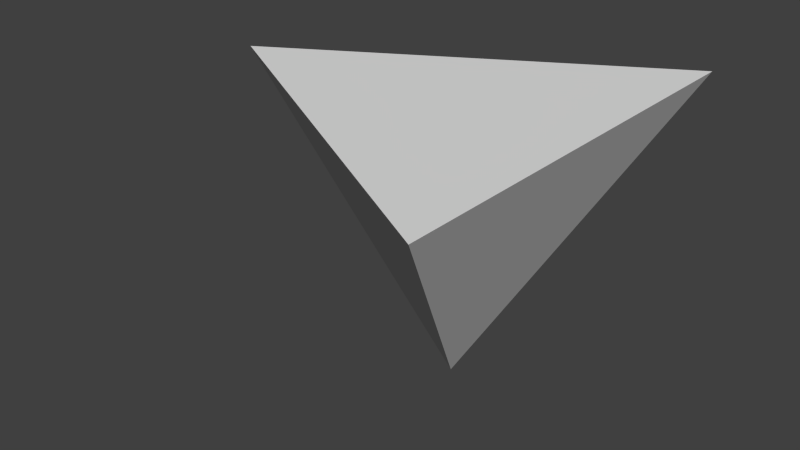 # Source: triangle.blend  (saved by Blender 2.71.0; exported with 4.5.12 LTS)
import bpy
from mathutils import Matrix  # noqa: F401  (used for matrix-valued properties, if any)

bpy.ops.wm.read_factory_settings(use_empty=True)
scene = bpy.context.scene
scene.name = 'Scene'

# ---- collections
col_collection_1 = bpy.data.collections.new('Collection 1'); scene.collection.children.link(col_collection_1)

# ---- world
world_world = bpy.data.worlds.new('World'); scene.world = world_world
world_world.color = (0.05088, 0.05088, 0.05088)
world_world.use_sun_shadow = False
world_world.sun_shadow_jitter_overblur = 0.0
world_world.cycles.sampling_method = 'MANUAL'
world_world.cycles.sample_map_resolution = 256

# ---- meshes
me_solid_003 = bpy.data.meshes.new('Solid.003')
me_solid_003.from_pydata([(0.1571, 0.2722, 0.4444), (-0.3143, 0.0, 0.4444), (0.1571, -0.2722, 0.4444), (0.0, 0.0, 2.98e-08)], [], [(0, 1, 2), (1, 3, 2), (0, 2, 3), (0, 3, 1)])
me_solid_003.use_remesh_preserve_volume = False
me_solid_003.use_remesh_preserve_attributes = False
me_solid_003.use_mirror_vertex_groups = False
me_solid_003.update()

# ---- objects
ob_solid_003 = bpy.data.objects.new('Solid.003', me_solid_003)

# ---- transforms, parenting, visibility, modifiers, constraints
ob_solid_003.location = (0.0, 0.0, 0.0)
ob_solid_003.scale = (4.0, 4.0, 3.0)
ob_solid_003.lineart.crease_threshold = 0.0

# ---- collection membership
col_collection_1.objects.link(ob_solid_003)

# ---- scene / render settings (as saved in the file)
scene.frame_start = 1; scene.frame_end = 250; scene.frame_set(1)
scene.render.engine = 'BLENDER_EEVEE_NEXT'
scene.render.resolution_percentage = 50
scene.render.dither_intensity = 0.0
scene.cycles.use_denoising = False
scene.cycles.samples = 10
scene.cycles.sampling_pattern = 'TABULATED_SOBOL'
scene.cycles.light_sampling_threshold = 0.0
scene.cycles.use_adaptive_sampling = False
scene.cycles.use_light_tree = False
scene.cycles.blur_glossy = 0.0
scene.cycles.volume_bounces = 1
scene.cycles.pixel_filter_type = 'GAUSSIAN'
scene.cycles.sample_clamp_indirect = 0.0
scene.view_settings.view_transform = 'Standard'
bpy.context.view_layer.update()

# ---- added for rendering (the .blend has no active camera and no usable light): camera, sun
cam_auto = bpy.data.cameras.new('AutoCamera')
cam_auto.lens = 50.0
cam_auto.sensor_width = 36.0
cam_auto.clip_end = 1000.0
ob_auto_camera = bpy.data.objects.new('AutoCamera', cam_auto)
scene.collection.objects.link(ob_auto_camera)
ob_auto_camera.location = (2.62236, -3.52396, 3.01597)
ob_auto_camera.rotation_euler = (1.09748, -7.21219e-08, 0.694738)
scene.camera = ob_auto_camera
light_auto_sun = bpy.data.lights.new('AutoSun', 'SUN')
light_auto_sun.energy = 3.0
light_auto_sun.angle = 0.0523599
ob_auto_sun = bpy.data.objects.new('AutoSun', light_auto_sun)
scene.collection.objects.link(ob_auto_sun)
ob_auto_sun.rotation_euler = (0.872665, 0.174533, 0.523599)
bpy.context.view_layer.update()
